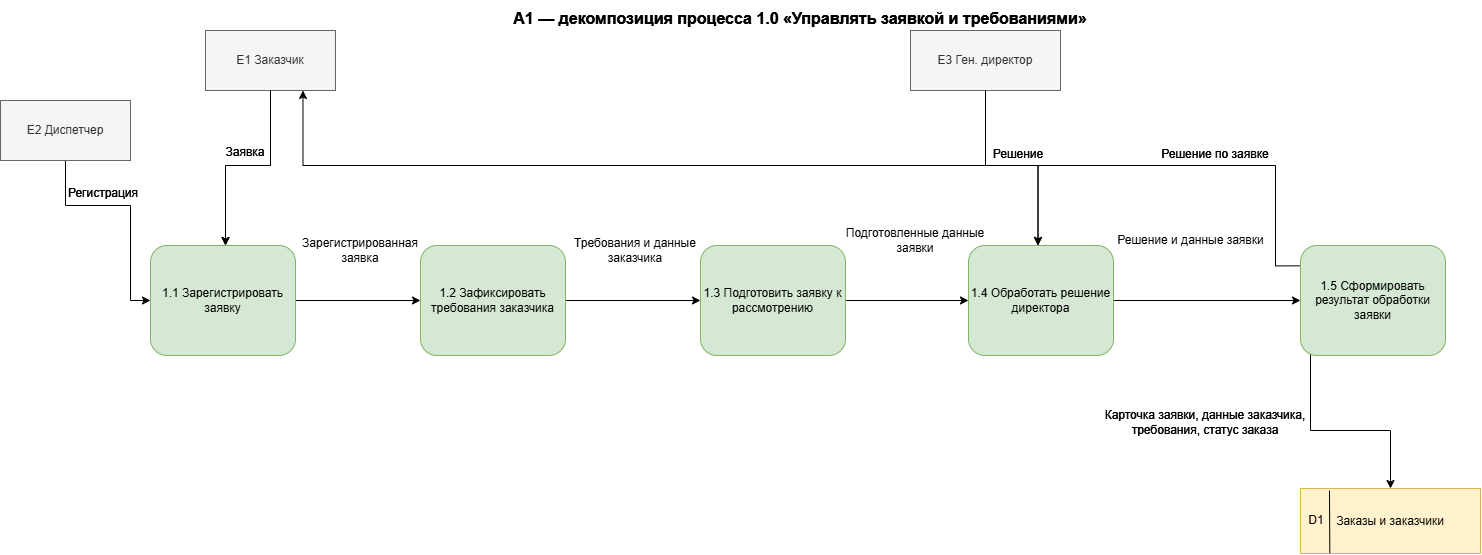

The diagram above was exported from draw.io. Its source (the exported page's mxGraphModel, read from the mxfile embedded in the PNG):
<mxGraphModel dx="834" dy="533" grid="1" gridSize="10" guides="1" tooltips="1" connect="1" arrows="1" fold="1" page="1" pageScale="1" pageWidth="827" pageHeight="1169" math="0" shadow="0">
  <root>
    <mxCell id="0" />
    <mxCell id="1" parent="0" />
    <mxCell id="K8SO8kEI49GoiEME4bZb-1" parent="1" style="text;html=1;whiteSpace=wrap;strokeColor=none;fillColor=none;align=center;verticalAlign=middle;rounded=0;fontStyle=1;fontSize=16;" value="A1 — декомпозиция процесса 1.0 «Управлять заявкой и требованиями»" vertex="1">
      <mxGeometry height="35" width="780" x="460" y="15" as="geometry" />
    </mxCell>
    <mxCell id="K8SO8kEI49GoiEME4bZb-2" parent="1" style="rounded=1;whiteSpace=wrap;html=1;fillColor=#dae8fc;strokeColor=#6c8ebf;" value="E2 Диспетчер" vertex="1">
      <mxGeometry height="60" width="130" x="50" y="115" as="geometry" />
    </mxCell>
    <mxCell id="K8SO8kEI49GoiEME4bZb-3" parent="1" style="rounded=1;whiteSpace=wrap;html=1;fillColor=#dae8fc;strokeColor=#6c8ebf;" value="E1 Заказчик" vertex="1">
      <mxGeometry height="60" width="130" x="255" y="45" as="geometry" />
    </mxCell>
    <mxCell id="K8SO8kEI49GoiEME4bZb-4" parent="1" style="rounded=1;whiteSpace=wrap;html=1;fillColor=#dae8fc;strokeColor=#6c8ebf;" value="E3 Ген. директор" vertex="1">
      <mxGeometry height="60" width="150" x="960" y="45" as="geometry" />
    </mxCell>
    <mxCell id="K8SO8kEI49GoiEME4bZb-14" edge="1" parent="1" source="bwqpl6O3qyROcf0ljAzR-1" style="endArrow=classic;html=1;rounded=0;edgeStyle=orthogonalEdgeStyle;entryX=0;entryY=0.5;entryDx=0;entryDy=0;exitX=1;exitY=0.5;exitDx=0;exitDy=0;" target="bwqpl6O3qyROcf0ljAzR-4" value="">
      <mxGeometry height="50" relative="1" width="50" as="geometry">
        <mxPoint x="370" y="315" as="sourcePoint" />
        <mxPoint x="440" y="315" as="targetPoint" />
      </mxGeometry>
    </mxCell>
    <mxCell id="K8SO8kEI49GoiEME4bZb-15" edge="1" parent="1" source="bwqpl6O3qyROcf0ljAzR-4" style="endArrow=classic;html=1;rounded=0;edgeStyle=orthogonalEdgeStyle;exitX=1;exitY=0.5;exitDx=0;exitDy=0;entryX=0;entryY=0.5;entryDx=0;entryDy=0;" target="bwqpl6O3qyROcf0ljAzR-6" value="">
      <mxGeometry height="50" relative="1" width="50" as="geometry">
        <mxPoint x="640" y="315" as="sourcePoint" />
        <mxPoint x="710" y="315" as="targetPoint" />
      </mxGeometry>
    </mxCell>
    <mxCell id="K8SO8kEI49GoiEME4bZb-16" edge="1" parent="1" source="bwqpl6O3qyROcf0ljAzR-6" style="endArrow=classic;html=1;rounded=0;edgeStyle=orthogonalEdgeStyle;exitX=1;exitY=0.5;exitDx=0;exitDy=0;" target="bwqpl6O3qyROcf0ljAzR-10" value="">
      <mxGeometry height="50" relative="1" width="50" as="geometry">
        <mxPoint x="915" y="315" as="sourcePoint" />
        <mxPoint x="985" y="315" as="targetPoint" />
      </mxGeometry>
    </mxCell>
    <mxCell id="K8SO8kEI49GoiEME4bZb-17" edge="1" parent="1" source="bwqpl6O3qyROcf0ljAzR-10" style="endArrow=classic;html=1;rounded=0;edgeStyle=orthogonalEdgeStyle;entryX=0;entryY=0.5;entryDx=0;entryDy=0;exitX=1;exitY=0.5;exitDx=0;exitDy=0;" target="bwqpl6O3qyROcf0ljAzR-11" value="">
      <mxGeometry height="50" relative="1" width="50" as="geometry">
        <mxPoint x="1190" y="315" as="sourcePoint" />
        <mxPoint x="1306" y="315" as="targetPoint" />
      </mxGeometry>
    </mxCell>
    <mxCell id="K8SO8kEI49GoiEME4bZb-18" edge="1" parent="1" source="K8SO8kEI49GoiEME4bZb-2" style="endArrow=classic;html=1;rounded=0;edgeStyle=orthogonalEdgeStyle;entryX=0;entryY=0.5;entryDx=0;entryDy=0;" target="bwqpl6O3qyROcf0ljAzR-1" value="">
      <mxGeometry height="50" relative="1" width="50" x="-0.0844" as="geometry">
        <Array as="points">
          <mxPoint x="115" y="220" />
          <mxPoint x="180" y="220" />
          <mxPoint x="180" y="315" />
        </Array>
        <mxPoint x="179.99999999999977" y="315" as="targetPoint" />
      </mxGeometry>
    </mxCell>
    <mxCell id="K8SO8kEI49GoiEME4bZb-19" edge="1" parent="1" source="K8SO8kEI49GoiEME4bZb-3" style="endArrow=classic;html=1;rounded=0;edgeStyle=orthogonalEdgeStyle;" value="">
      <mxGeometry height="50" relative="1" width="50" as="geometry">
        <Array as="points">
          <mxPoint x="320" y="180" />
          <mxPoint x="275" y="180" />
        </Array>
        <mxPoint x="275" y="260" as="targetPoint" />
      </mxGeometry>
    </mxCell>
    <mxCell id="K8SO8kEI49GoiEME4bZb-20" edge="1" parent="1" source="K8SO8kEI49GoiEME4bZb-4" style="endArrow=classic;html=1;rounded=0;edgeStyle=orthogonalEdgeStyle;" value="">
      <mxGeometry height="50" relative="1" width="50" as="geometry">
        <Array as="points">
          <mxPoint x="1035" y="180" />
        </Array>
        <mxPoint x="1087.5" y="260" as="targetPoint" />
      </mxGeometry>
    </mxCell>
    <mxCell id="K8SO8kEI49GoiEME4bZb-21" edge="1" parent="1" source="bwqpl6O3qyROcf0ljAzR-11" style="endArrow=classic;html=1;rounded=0;edgeStyle=orthogonalEdgeStyle;entryX=0.75;entryY=1;entryDx=0;entryDy=0;exitX=0.01;exitY=0.185;exitDx=0;exitDy=0;exitPerimeter=0;" target="K8SO8kEI49GoiEME4bZb-3" value="">
      <mxGeometry height="50" relative="1" width="50" x="0.0203" as="geometry">
        <Array as="points">
          <mxPoint x="1325" y="280.4" />
          <mxPoint x="1325" y="180" />
          <mxPoint x="352.5" y="180" />
        </Array>
        <mxPoint x="1325" y="283.77811900000006" as="sourcePoint" />
        <mxPoint x="570" y="160" as="targetPoint" />
      </mxGeometry>
    </mxCell>
    <mxCell id="K8SO8kEI49GoiEME4bZb-24" parent="1" style="text;html=1;whiteSpace=wrap;strokeColor=none;fillColor=none;align=center;verticalAlign=middle;rounded=0;" value="Регистрация" vertex="1">
      <mxGeometry height="30" width="120" x="93" y="193" as="geometry" />
    </mxCell>
    <mxCell id="K8SO8kEI49GoiEME4bZb-25" parent="1" style="text;html=1;whiteSpace=wrap;strokeColor=none;fillColor=none;align=center;verticalAlign=middle;rounded=0;" value="Заявка" vertex="1">
      <mxGeometry height="30" width="80" x="255" y="152" as="geometry" />
    </mxCell>
    <mxCell id="K8SO8kEI49GoiEME4bZb-26" parent="1" style="text;html=1;whiteSpace=wrap;strokeColor=none;fillColor=none;align=center;verticalAlign=middle;rounded=0;" value="Решение" vertex="1">
      <mxGeometry height="30" width="90" x="1023" y="154" as="geometry" />
    </mxCell>
    <mxCell id="K8SO8kEI49GoiEME4bZb-27" parent="1" style="text;html=1;whiteSpace=wrap;strokeColor=none;fillColor=none;align=center;verticalAlign=middle;rounded=0;" value="Решение по заявке" vertex="1">
      <mxGeometry height="30" width="150" x="1190" y="154" as="geometry" />
    </mxCell>
    <mxCell id="K8SO8kEI49GoiEME4bZb-28" parent="1" style="text;html=1;whiteSpace=wrap;strokeColor=none;fillColor=none;align=center;verticalAlign=middle;rounded=0;" value="Карточка заявки, данные заказчика, требования, статус заказа" vertex="1">
      <mxGeometry height="55" width="270" x="1120" y="410" as="geometry" />
    </mxCell>
    <mxCell id="K8SO8kEI49GoiEME4bZb-31" parent="1" style="text;html=1;whiteSpace=wrap;strokeColor=none;fillColor=none;align=center;verticalAlign=middle;rounded=0;" value="Требования и данные заказчика" vertex="1">
      <mxGeometry height="30" width="170" x="600" y="250" as="geometry" />
    </mxCell>
    <mxCell id="K8SO8kEI49GoiEME4bZb-37" parent="1" style="text;html=1;whiteSpace=wrap;strokeColor=none;fillColor=none;align=center;verticalAlign=middle;rounded=0;fontStyle=1;fontSize=16;" value="A1 — декомпозиция процесса 1.0 «Управлять заявкой и требованиями»" vertex="1">
      <mxGeometry height="35" width="780" x="460" y="15" as="geometry" />
    </mxCell>
    <mxCell id="K8SO8kEI49GoiEME4bZb-38" parent="1" style="rounded=0;whiteSpace=wrap;html=1;fillColor=#f5f5f5;strokeColor=#666666;fontColor=#333333;" value="E2 Диспетчер" vertex="1">
      <mxGeometry height="60" width="130" x="50" y="115" as="geometry" />
    </mxCell>
    <mxCell id="K8SO8kEI49GoiEME4bZb-39" parent="1" style="rounded=0;whiteSpace=wrap;html=1;fillColor=#f5f5f5;strokeColor=#666666;fontColor=#333333;" value="E1 Заказчик" vertex="1">
      <mxGeometry height="60" width="130" x="255" y="45" as="geometry" />
    </mxCell>
    <mxCell id="K8SO8kEI49GoiEME4bZb-40" parent="1" style="rounded=0;whiteSpace=wrap;html=1;fillColor=#f5f5f5;strokeColor=#666666;fontColor=#333333;" value="E3 Ген. директор" vertex="1">
      <mxGeometry height="60" width="150" x="960" y="45" as="geometry" />
    </mxCell>
    <mxCell id="K8SO8kEI49GoiEME4bZb-46" parent="1" style="rounded=0;whiteSpace=wrap;html=1;fillColor=#fff2cc;strokeColor=#d6b656;" value="Заказы и заказчики" vertex="1">
      <mxGeometry height="65" width="180" x="1350" y="503" as="geometry" />
    </mxCell>
    <mxCell id="K8SO8kEI49GoiEME4bZb-53" edge="1" parent="1" source="K8SO8kEI49GoiEME4bZb-39" style="endArrow=classic;html=1;rounded=0;edgeStyle=orthogonalEdgeStyle;" value="">
      <mxGeometry height="50" relative="1" width="50" as="geometry">
        <Array as="points">
          <mxPoint x="320" y="180" />
          <mxPoint x="275" y="180" />
        </Array>
        <mxPoint x="275" y="260" as="targetPoint" />
      </mxGeometry>
    </mxCell>
    <mxCell id="K8SO8kEI49GoiEME4bZb-54" edge="1" parent="1" source="K8SO8kEI49GoiEME4bZb-40" style="endArrow=classic;html=1;rounded=0;edgeStyle=orthogonalEdgeStyle;" value="">
      <mxGeometry height="50" relative="1" width="50" as="geometry">
        <Array as="points">
          <mxPoint x="1035" y="180" />
        </Array>
        <mxPoint x="1087.5" y="260" as="targetPoint" />
      </mxGeometry>
    </mxCell>
    <mxCell id="K8SO8kEI49GoiEME4bZb-56" edge="1" parent="1" style="endArrow=classic;html=1;rounded=0;edgeStyle=orthogonalEdgeStyle;" target="K8SO8kEI49GoiEME4bZb-46" value="">
      <mxGeometry height="50" relative="1" width="50" as="geometry">
        <Array as="points">
          <mxPoint x="1360" y="445" />
        </Array>
        <mxPoint x="1360" y="362.705016" as="sourcePoint" />
      </mxGeometry>
    </mxCell>
    <mxCell id="K8SO8kEI49GoiEME4bZb-58" parent="1" style="text;html=1;whiteSpace=wrap;strokeColor=none;fillColor=none;align=center;verticalAlign=middle;rounded=0;" value="Регистрация" vertex="1">
      <mxGeometry height="30" width="120" x="93" y="193" as="geometry" />
    </mxCell>
    <mxCell id="K8SO8kEI49GoiEME4bZb-59" parent="1" style="text;html=1;whiteSpace=wrap;strokeColor=none;fillColor=none;align=center;verticalAlign=middle;rounded=0;" value="Заявка" vertex="1">
      <mxGeometry height="30" width="80" x="255" y="152" as="geometry" />
    </mxCell>
    <mxCell id="K8SO8kEI49GoiEME4bZb-60" parent="1" style="text;html=1;whiteSpace=wrap;strokeColor=none;fillColor=none;align=center;verticalAlign=middle;rounded=0;" value="Решение" vertex="1">
      <mxGeometry height="30" width="90" x="1023" y="154" as="geometry" />
    </mxCell>
    <mxCell id="K8SO8kEI49GoiEME4bZb-61" parent="1" style="text;html=1;whiteSpace=wrap;strokeColor=none;fillColor=none;align=center;verticalAlign=middle;rounded=0;" value="Решение по заявке" vertex="1">
      <mxGeometry height="30" width="150" x="1190" y="154" as="geometry" />
    </mxCell>
    <mxCell id="K8SO8kEI49GoiEME4bZb-62" parent="1" style="text;html=1;whiteSpace=wrap;strokeColor=none;fillColor=none;align=center;verticalAlign=middle;rounded=0;" value="Карточка заявки, данные заказчика, требования, статус заказа" vertex="1">
      <mxGeometry height="55" width="270" x="1120" y="410" as="geometry" />
    </mxCell>
    <mxCell id="K8SO8kEI49GoiEME4bZb-64" parent="1" style="text;html=1;whiteSpace=wrap;strokeColor=none;fillColor=none;align=center;verticalAlign=middle;rounded=0;" value="Зарегистрированная заявка" vertex="1">
      <mxGeometry height="30" width="150" x="335" y="250" as="geometry" />
    </mxCell>
    <mxCell id="K8SO8kEI49GoiEME4bZb-66" parent="1" style="text;html=1;whiteSpace=wrap;strokeColor=none;fillColor=none;align=center;verticalAlign=middle;rounded=0;" value="Подготовленные данные заявки" vertex="1">
      <mxGeometry height="30" width="170" x="880" y="240" as="geometry" />
    </mxCell>
    <mxCell id="K8SO8kEI49GoiEME4bZb-67" parent="1" style="text;html=1;whiteSpace=wrap;strokeColor=none;fillColor=none;align=center;verticalAlign=middle;rounded=0;" value="Решение и данные заявки" vertex="1">
      <mxGeometry height="30" width="155" x="1163" y="240" as="geometry" />
    </mxCell>
    <mxCell id="K8SO8kEI49GoiEME4bZb-68" edge="1" parent="1" source="K8SO8kEI49GoiEME4bZb-46" style="endArrow=none;html=1;rounded=0;entryX=0.161;entryY=0.033;entryDx=0;entryDy=0;entryPerimeter=0;exitX=0.163;exitY=0.996;exitDx=0;exitDy=0;exitPerimeter=0;" target="K8SO8kEI49GoiEME4bZb-46" value="">
      <mxGeometry height="50" relative="1" width="50" as="geometry">
        <mxPoint x="1310" y="590" as="sourcePoint" />
        <mxPoint x="1360" y="540" as="targetPoint" />
      </mxGeometry>
    </mxCell>
    <mxCell id="bwqpl6O3qyROcf0ljAzR-1" parent="1" style="rounded=1;whiteSpace=wrap;html=1;fillColor=#d5e8d4;strokeColor=#82b366;roundedPerimeter=1;" value="&lt;div&gt;&lt;span style=&quot;background-color: transparent; color: light-dark(rgb(0, 0, 0), rgb(255, 255, 255));&quot;&gt;1.1 Зарегистрировать заявку&lt;/span&gt;&lt;/div&gt;" vertex="1">
      <mxGeometry height="110" width="145" x="200" y="260" as="geometry" />
    </mxCell>
    <mxCell id="bwqpl6O3qyROcf0ljAzR-4" parent="1" style="rounded=1;whiteSpace=wrap;html=1;fillColor=#d5e8d4;strokeColor=#82b366;roundedPerimeter=1;" value="1.2 Зафиксировать требования заказчика" vertex="1">
      <mxGeometry height="110" width="145" x="470" y="260" as="geometry" />
    </mxCell>
    <mxCell id="bwqpl6O3qyROcf0ljAzR-6" parent="1" style="rounded=1;whiteSpace=wrap;html=1;fillColor=#d5e8d4;strokeColor=#82b366;roundedPerimeter=1;" value="&lt;div&gt;1.3 Подготовить заявку к рассмотрению&lt;/div&gt;" vertex="1">
      <mxGeometry height="110" width="145" x="750" y="260" as="geometry" />
    </mxCell>
    <mxCell id="bwqpl6O3qyROcf0ljAzR-10" parent="1" style="rounded=1;whiteSpace=wrap;html=1;fillColor=#d5e8d4;strokeColor=#82b366;roundedPerimeter=1;" value="&lt;div&gt;1.4 Обработать решение директора&lt;/div&gt;" vertex="1">
      <mxGeometry height="110" width="145" x="1018" y="260" as="geometry" />
    </mxCell>
    <mxCell id="bwqpl6O3qyROcf0ljAzR-11" parent="1" style="rounded=1;whiteSpace=wrap;html=1;fillColor=#d5e8d4;strokeColor=#82b366;roundedPerimeter=1;" value="&lt;div&gt;1.5 Сформировать результат обработки заявки&lt;/div&gt;" vertex="1">
      <mxGeometry height="110" width="145" x="1350" y="260" as="geometry" />
    </mxCell>
    <mxCell id="bwqpl6O3qyROcf0ljAzR-13" parent="1" style="text;html=1;whiteSpace=wrap;strokeColor=none;fillColor=none;align=center;verticalAlign=middle;rounded=0;" value="D1" vertex="1">
      <mxGeometry height="30" width="60" x="1336" y="520" as="geometry" />
    </mxCell>
  </root>
</mxGraphModel>